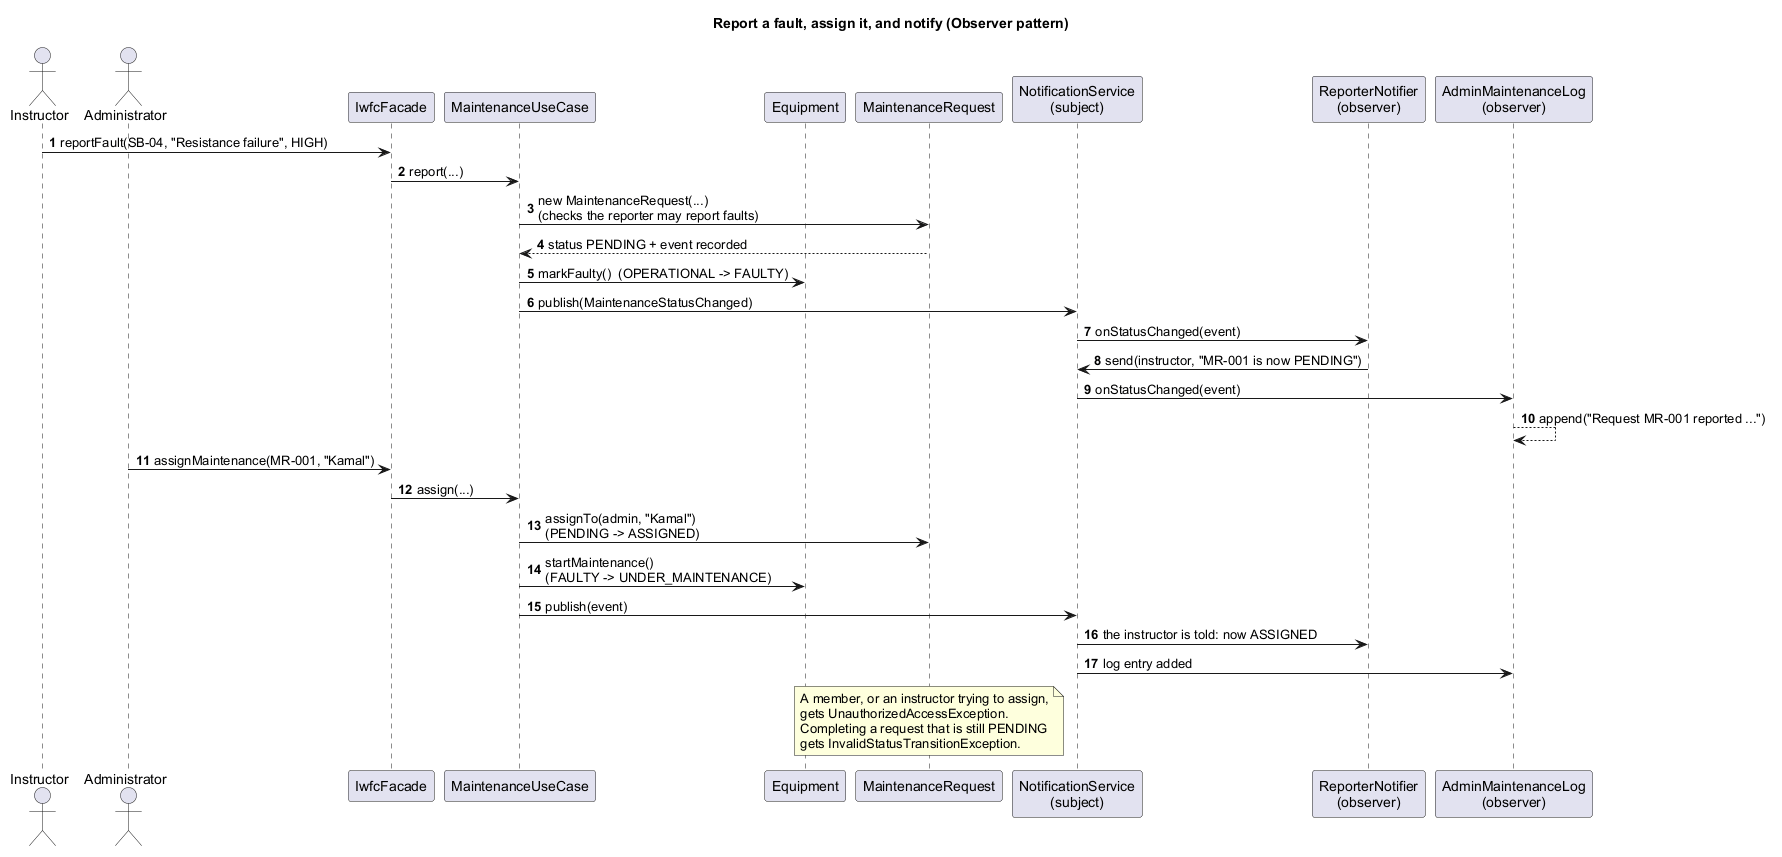

The diagram above was rendered by PlantUML. Its source (embedded in the PNG):
@startuml sequence-fault-notify
title Report a fault, assign it, and notify (Observer pattern)
skinparam shadowing false
skinparam defaultFontName Arial
autonumber

actor Instructor
actor Administrator
participant "IwfcFacade" as Facade
participant "MaintenanceUseCase" as UseCase
participant "Equipment" as Equipment
participant "MaintenanceRequest" as Request
participant "NotificationService\n(subject)" as Notifications
participant "ReporterNotifier\n(observer)" as Reporter
participant "AdminMaintenanceLog\n(observer)" as Log

Instructor -> Facade : reportFault(SB-04, "Resistance failure", HIGH)
Facade -> UseCase : report(...)
UseCase -> Request : new MaintenanceRequest(...)\n(checks the reporter may report faults)
Request --> UseCase : status PENDING + event recorded
UseCase -> Equipment : markFaulty()  (OPERATIONAL -> FAULTY)
UseCase -> Notifications : publish(MaintenanceStatusChanged)
Notifications -> Reporter : onStatusChanged(event)
Reporter -> Notifications : send(instructor, "MR-001 is now PENDING")
Notifications -> Log : onStatusChanged(event)
Log --> Log : append("Request MR-001 reported ...")

Administrator -> Facade : assignMaintenance(MR-001, "Kamal")
Facade -> UseCase : assign(...)
UseCase -> Request : assignTo(admin, "Kamal")\n(PENDING -> ASSIGNED)
UseCase -> Equipment : startMaintenance()\n(FAULTY -> UNDER_MAINTENANCE)
UseCase -> Notifications : publish(event)
Notifications -> Reporter : the instructor is told: now ASSIGNED
Notifications -> Log : log entry added

note over Request
  A member, or an instructor trying to assign,
  gets UnauthorizedAccessException.
  Completing a request that is still PENDING
  gets InvalidStatusTransitionException.
end note
@enduml